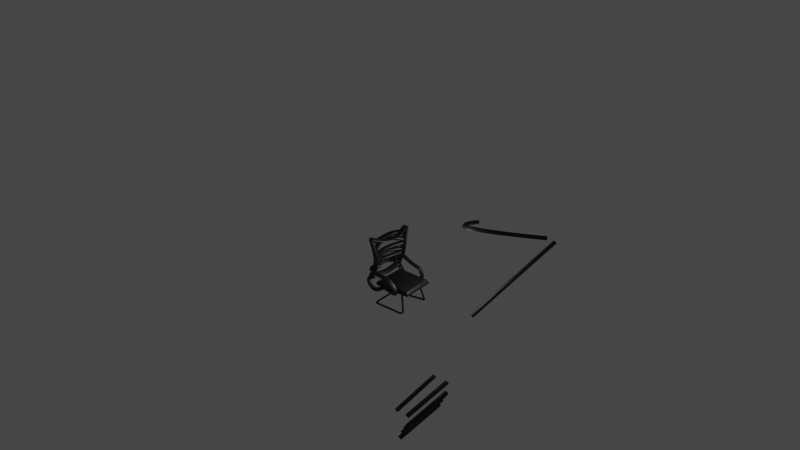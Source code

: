 # Source: start.blend  (saved by Blender 3.6.11; exported with 4.5.12 LTS)
import bpy
from mathutils import Matrix  # noqa: F401  (used for matrix-valued properties, if any)

bpy.ops.wm.read_factory_settings(use_empty=True)
scene = bpy.context.scene
scene.name = 'Scene'

# ---- collections
col_collection = bpy.data.collections.new('Collection'); scene.collection.children.link(col_collection)

# ---- materials (node trees are filled in below, after node groups)
mat_material = bpy.data.materials.new('Material')
mat_material.alpha_threshold = 0.0
mat_material.use_transparent_shadow = False
mat_material.roughness = 0.5
mat_material.line_color = (0.0, 0.0, 0.0, 1.0)

# ---- material node trees
mat_material.use_nodes = True; mat_material.node_tree.nodes.clear()
_N = mat_material.node_tree.nodes; _L = mat_material.node_tree.links
n0 = _N.new('ShaderNodeOutputMaterial'); n0.name = 'Material Output'; n0.location = (300, 300)
n1 = _N.new('ShaderNodeBsdfPrincipled'); n1.name = 'Principled BSDF'; n1.location = (10, 300)
n1.distribution = 'GGX'
n1.subsurface_method = 'RANDOM_WALK_SKIN'
n1.inputs[0].default_value = (0.003588, 0.003588, 0.003588, 1.0)
n1.inputs[3].default_value = 1.45
n1.inputs[27].default_value = (0.0, 0.0, 0.0, 1.0)
n1.inputs[28].default_value = 1.0
_L.new(n1.outputs[0], n0.inputs[0])
n0.is_active_output = True

# ---- world
world_world = bpy.data.worlds.new('World'); scene.world = world_world
world_world.use_nodes = True; world_world.node_tree.nodes.clear()
_N = world_world.node_tree.nodes; _L = world_world.node_tree.links
n0 = _N.new('ShaderNodeOutputWorld'); n0.name = 'World Output'; n0.location = (300, 300)
n1 = _N.new('ShaderNodeBackground'); n1.name = 'Background'; n1.location = (10, 300)
n1.inputs[0].default_value = (0.05088, 0.05088, 0.05088, 1.0)
_L.new(n1.outputs[0], n0.inputs[0])
n0.is_active_output = True
world_world.color = (0.05088, 0.05088, 0.05088)
world_world.use_sun_shadow = False
world_world.sun_shadow_jitter_overblur = 0.0

# ---- lights
light_light = bpy.data.lights.new('Light', 'POINT')
light_light.transmission_factor = 0.0
light_light.energy = 1000.0
light_light.shadow_soft_size = 0.1
light_light.shadow_maximum_resolution = 0.006
light_light.use_absolute_resolution = True

# ---- meshes
me_cube_001 = bpy.data.meshes.new('Cube.001')
me_cube_001.from_pydata([(0.9721, -1.159, 0.3385), (0.9687, 1.148, 0.3636), (-1.214, -1.274, 0.06426), (-1.186, 1.266, 0.03547), (-1.178, -1.26, 0.3528), (-1.105, 1.219, 0.3613), (1.072, -1.212, 0.05835), (1.042, 1.239, 0.04473), (1.094, -1.21, 0.2426), (1.054, -1.183, 0.2952), (1.084, 1.185, 0.3009), (1.121, 1.195, 0.2452), (-1.243, -1.267, 0.3059), (-1.295, -1.263, 0.2424), (-1.261, 1.247, 0.2258), (-1.214, 1.226, 0.3026), (-1.304, -1.268, 0.1696), (-1.278, -1.274, 0.1103), (-1.242, 1.269, 0.07557), (-1.267, 1.253, 0.1463), (1.11, -1.218, 0.1166), (1.113, -1.219, 0.1883), (1.123, 1.223, 0.1672), (1.107, 1.236, 0.1065)], [], [(6, 20, 21, 8, 9, 0, 4, 12, 13, 16, 17, 2), (16, 13, 14, 19), (3, 18, 19, 14, 15, 5, 1, 10, 11, 22, 23, 7), (1, 5, 4, 0), (22, 11, 8, 21), (3, 7, 6, 2), (8, 11, 10, 9), (1, 0, 9, 10), (14, 13, 12, 15), (4, 5, 15, 12), (16, 19, 18, 17), (3, 2, 17, 18), (22, 21, 20, 23), (6, 7, 23, 20)])
_uv = me_cube_001.uv_layers.new(name='UVMap')
_uv.uv.foreach_set('vector', [0.375, 0.7637, 0.4333, 0.754, 0.4733, 0.75, 0.4978, 0.75, 0.579, 0.7551, 0.625, 0.7632, 0.625, 0.9846, 0.58, 0.9925, 0.4698, 1.0, 0.4231, 1.0, 0.376, 0.9999, 0.375, 0.9997, 0.4231, 0.0, 0.4698, 0.0, 0.4276, 0.25, 0.4201, 0.25, 0.375, 0.2503, 0.3759, 0.2501, 0.4201, 0.25, 0.4276, 0.25, 0.6024, 0.2615, 0.625, 0.2655, 0.625, 0.4867, 0.5858, 0.4937, 0.5002, 0.5, 0.4739, 0.5, 0.4286, 0.4952, 0.375, 0.4862, 0.6383, 0.5, 0.8595, 0.5, 0.8596, 0.75, 0.6382, 0.75, 0.4739, 0.5, 0.5002, 0.5, 0.4978, 0.75, 0.4733, 0.75, 0.1253, 0.5, 0.3612, 0.5, 0.3613, 0.75, 0.1253, 0.75, 0.4978, 0.75, 0.5002, 0.5, 0.592, 0.5, 0.5841, 0.75, 0.6383, 0.5, 0.6382, 0.75, 0.5841, 0.75, 0.592, 0.5, 0.4276, 0.25, 0.4698, 0.0, 0.58, 0.0004248, 0.6024, 0.2494, 0.625, 0.0008684, 0.625, 0.2491, 0.6024, 0.2494, 0.58, 0.0004248, 0.125, 0.7495, 0.125, 0.502, 0.1251, 0.5, 0.1251, 0.75, 0.1253, 0.5, 0.1253, 0.75, 0.1251, 0.75, 0.1251, 0.5, 0.4739, 0.5, 0.4733, 0.75, 0.4293, 0.75, 0.4238, 0.5, 0.3613, 0.75, 0.3612, 0.5, 0.4238, 0.5, 0.4293, 0.75])
me_cube_001.materials.append(mat_material)
me_cube_001.update()

# ---- curves / text
cu_nurbspath_001 = bpy.data.curves.new('NurbsPath.001', 'CURVE')
cu_nurbspath_001.dimensions = '3D'
_sp = cu_nurbspath_001.splines.new('NURBS'); _sp.points.add(30)
_sp.points.foreach_set('co', [3.323, -0.05751, 2.273, 1.0, 3.713, 0.1961, 0.8383, 1.0, 3.732, 0.221, 0.7181, 1.0, 3.744, 0.2293, 0.6643, 1.0, 3.746, 0.2424, 0.611, 1.0, 3.749, 0.257, 0.5285, 1.0, 3.735, 0.2677, 0.484, 1.0, 3.692, 0.2901, 0.4373, 1.0, 3.594, 0.3185, 0.446, 1.0, 0.9197, 0.05018, 0.2785, 1.0, 0.875, 0.03835, 0.2747, 1.0, 0.8364, 0.007208, 0.2753, 1.0, 0.786, -0.02992, 0.2775, 1.0, 0.7525, -0.07389, 0.2773, 1.0, 0.7177, -0.1296, 0.2908, 1.0, 0.71, -1.976, 0.2999, 1.0, 0.7382, -2.134, 0.2888, 1.0, 0.7681, -2.221, 0.3024, 1.0, 0.7746, -2.331, 0.2848, 1.0, 0.8023, -2.408, 0.2974, 1.0, 0.8629, -2.46, 0.3363, 1.0, 1.519, -2.454, 0.3318, 1.0, 2.187, -2.46, 0.3363, 1.0, 2.849, -2.46, 0.3363, 1.0, 3.411, -2.495, 0.327, 1.0, 3.508, -2.432, 0.3534, 1.0, 3.596, -2.37, 0.4208, 1.0, 3.609, -2.328, 0.4881, 1.0, 3.596, -2.307, 0.5678, 1.0, 3.583, -2.298, 0.6198, 1.0, 3.205, -2.025, 2.173, 1.0])
_sp.order_u = 5
_sp.order_v = 0
_sp.use_endpoint_u = True
cu_nurbspath_001.materials.append(mat_material)
cu_nurbspath_001.use_path = True
cu_nurbspath_001.bevel_depth = 0.08
cu_nurbspath_001.fill_mode = 'FULL'
cu_surfpatch = bpy.data.curves.new('SurfPatch', 'CURVE')
cu_surfpatch.dimensions = '3D'
_sp = cu_surfpatch.splines.new('NURBS'); _sp.points.add(15)
_sp.points.foreach_set('co', [-5.431, -3.186, -2.064, 1.0, -1.5, -0.5, 0.0, 1.0, -1.5, 0.5, 0.0, 1.0, -5.564, 3.543, -3.403, 1.0, -0.5, -1.5, 0.0, 1.0, -0.5, -0.5, 1.0, 1.0, -0.5, 0.5, 1.0, 1.0, -0.5, 1.5, 0.0, 1.0, 0.4995, -1.609, 0.006999, 1.0, 0.4876, -0.2413, 1.008, 1.0, 0.5, 0.5, 1.0, 1.0, 0.5, 1.5, 0.0, 1.0, 1.879, -1.578, -0.5038, 1.0, 1.5, -0.5, 0.0, 1.0, 1.5, 0.5, 0.0, 1.0, 1.752, 1.349, -1.194, 1.0])
_sp.points.foreach_set('radius', [0.0, 0.0, 0.0, 0.0, 0.0, 0.0, 0.0, 0.0, 0.0, 0.0, 0.0, 0.0, 0.0, 0.0, 0.0, 0.0])
_sp.resolution_u = 4
_sp.resolution_v = 4
cu_surfpatch.materials.append(mat_material)
cu_surfpatch.resolution_u = 4
cu_surfpatch.resolution_v = 4
cu_surfpatch.fill_mode = 'FULL'
cu_beziercircle_002 = bpy.data.curves.new('BezierCircle.002', 'CURVE')
cu_beziercircle_002.dimensions = '3D'
_sp = cu_beziercircle_002.splines.new('BEZIER'); _sp.bezier_points.add(3)
_sp.bezier_points.foreach_set('co', [-3.003, 1.197, -1.386, 0.5103, 6.618, -0.1136, 2.665, -0.0749, 0.4656, 1.783, -1.133, -1.753])
_sp.bezier_points.foreach_set('handle_left', [-2.437, -0.766, -1.794, -1.908, 6.979, -0.907, 2.722, 2.321, 1.824, 2.645, -1.155, -1.208])
_sp.bezier_points.foreach_set('handle_right', [-3.702, 3.619, -0.8818, 3.101, 6.231, 0.7365, 2.644, -0.9615, -0.03705, 0.02304, -1.088, -2.866])
for _p, _l, _r in zip(_sp.bezier_points, ['AUTO', 'AUTO', 'AUTO', 'AUTO'], ['AUTO', 'AUTO', 'AUTO', 'AUTO']): _p.handle_left_type = _l; _p.handle_right_type = _r
_sp.order_u = 0
_sp.order_v = 0
_sp.use_cyclic_u = True
cu_beziercircle_002.use_path = True
cu_beziercircle_002.fill_mode = 'FULL'
cu_nurbspath_007 = bpy.data.curves.new('NurbsPath.007', 'CURVE')
cu_nurbspath_007.dimensions = '3D'
_sp = cu_nurbspath_007.splines.new('NURBS'); _sp.points.add(11)
_sp.points.foreach_set('co', [-0.3149, 1.069, 0.5195, 1.0, -0.8091, 0.06008, 0.5863, 1.0, -0.246, 0.06946, 0.2524, 1.0, 0.4991, 0.06272, 0.1515, 1.0, 1.118, 0.09015, 0.143, 1.0, 1.52, 0.08469, 0.02657, 1.0, 1.998, 0.08548, -0.4182, 1.0, 2.189, 0.08418, -0.7486, 1.0, 2.166, 0.3427, -1.277, 1.0, 1.41, 0.6517, -1.47, 1.0, 0.7206, 0.6889, -1.346, 1.0, 0.3796, 0.792, -1.355, 1.0])
_sp.order_u = 5
_sp.order_v = 0
_sp.use_endpoint_u = True
cu_nurbspath_007.materials.append(mat_material)
cu_nurbspath_007.use_path = True
cu_nurbspath_007.bevel_mode = 'OBJECT'
cu_nurbspath_007.bevel_depth = 0.05
cu_nurbspath_007.resolution_u = 3
cu_nurbspath_007.fill_mode = 'FULL'
cu_nurbspath_010 = bpy.data.curves.new('NurbsPath.010', 'CURVE')
cu_nurbspath_010.dimensions = '3D'
_sp = cu_nurbspath_010.splines.new('NURBS'); _sp.points.add(11)
_sp.points.foreach_set('co', [-0.2063, 0.9715, 0.3762, 1.0, -1.088, -0.315, 0.1394, 1.0, -0.1276, -0.07471, -0.2639, 1.0, 0.6152, -0.001062, -0.5964, 1.0, 1.151, 0.009964, -0.6991, 1.0, 1.627, -0.006638, -0.8767, 1.0, 1.685, 0.06863, -1.103, 1.0, 1.807, 0.1751, -1.582, 1.0, 1.715, 0.2153, -1.822, 1.0, 1.27, 0.5503, -2.006, 1.0, 0.5628, 0.887, -1.866, 1.0, 0.2089, 1.033, -1.684, 1.0])
_sp.order_u = 5
_sp.order_v = 0
_sp.use_endpoint_u = True
cu_nurbspath_010.materials.append(mat_material)
cu_nurbspath_010.use_path = True
cu_nurbspath_010.bevel_mode = 'OBJECT'
cu_nurbspath_010.bevel_depth = 0.05
cu_nurbspath_010.resolution_u = 3
cu_nurbspath_010.fill_mode = 'FULL'
cu_nurbspath_011 = bpy.data.curves.new('NurbsPath.011', 'CURVE')
cu_nurbspath_011.dimensions = '3D'
_sp = cu_nurbspath_011.splines.new('NURBS'); _sp.points.add(23)
_sp.points.foreach_set('co', [0.4873, 0.002279, -0.003733, 1.0, -0.4757, -0.0898, 0.06941, 1.0, -0.7091, -0.03998, 0.04067, 1.0, -1.603, -0.01894, -0.02051, 1.0, -2.244, 0.2119, -0.002776, 1.0, -1.819, -0.4281, -0.09138, 1.0, -1.625, -0.9234, -0.08958, 1.0, -1.564, -1.598, -0.2225, 1.0, -1.558, -2.27, -0.4645, 1.0, -1.632, -2.696, -0.8076, 1.0, -1.827, -3.31, -1.134, 1.0, -2.091, -3.543, -1.522, 1.0, -1.344, -3.499, -1.1, 1.0, -0.3469, -3.451, -0.7386, 1.0, 0.3783, -3.276, -0.7551, 1.0, 1.399, -3.078, -0.9874, 1.0, 1.951, -2.998, -1.266, 1.0, 1.848, -2.916, -1.221, 1.0, 1.832, -2.269, -0.9201, 1.0, 1.847, -1.549, -0.5676, 1.0, 1.834, -0.7993, -0.492, 1.0, 1.791, 0.1747, -0.3646, 1.0, 1.684, 0.1666, -0.3463, 1.0, 1.435, 0.005837, -0.259, 1.0])
_sp.points.foreach_set('radius', [0.2381, 0.2381, 0.2381, 0.2381, 0.2381, 0.2381, 0.2381, 0.2381, 0.2381, 0.2381, 0.2381, 0.2381, 0.2381, 0.2381, 0.2381, 0.2381, 0.2381, 0.2381, 0.2381, 0.2381, 0.2381, 0.2381, 0.2381, 0.2381])
_sp.order_u = 5
_sp.order_v = 0
_sp.use_cyclic_u = True
_sp.use_endpoint_u = True
_sp = cu_nurbspath_011.splines.new('NURBS'); _sp.points.add(0)
_sp.points.foreach_set('co', [9.772, -4.203, 2.05, 1.0])
_sp.points.foreach_set('radius', [0.2381])
_sp.order_u = 2
_sp.order_v = 0
_sp.use_endpoint_u = True
_sp.use_bezier_u = True
_sp = cu_nurbspath_011.splines.new('NURBS'); _sp.points.add(0)
_sp.points.foreach_set('co', [-2.144, -0.6526, 1.52, 1.0])
_sp.points.foreach_set('radius', [0.2381])
_sp.order_u = 5
_sp.order_v = 0
_sp.use_endpoint_u = True
_sp.use_bezier_u = True
_sp = cu_nurbspath_011.splines.new('NURBS'); _sp.points.add(0)
_sp.points.foreach_set('co', [-2.126, -9.255, -1.101, 1.0])
_sp.points.foreach_set('radius', [0.2381])
_sp.order_u = 5
_sp.order_v = 0
_sp.use_endpoint_u = True
_sp.use_bezier_u = True
cu_nurbspath_011.materials.append(mat_material)
cu_nurbspath_011.use_path = True
cu_nurbspath_011.bevel_mode = 'OBJECT'
cu_nurbspath_011.bevel_depth = 0.08
cu_nurbspath_011.fill_mode = 'FULL'
cu_beziercircle_003 = bpy.data.curves.new('BezierCircle.003', 'CURVE')
cu_beziercircle_003.dimensions = '3D'
_sp = cu_beziercircle_003.splines.new('BEZIER'); _sp.bezier_points.add(3)
_sp.bezier_points.foreach_set('co', [1.442, 0.03151, 0.1247, -0.0525, 4.064, 0.137, -1.85, 0.3262, 0.1141, -0.05205, -3.997, 0.1473])
_sp.bezier_points.foreach_set('handle_left', [1.442, -1.646, 0.1269, 1.625, 3.985, 0.1427, -1.806, 1.945, 0.1127, -1.88, -4.032, 0.1427])
_sp.bezier_points.foreach_set('handle_right', [1.442, 1.71, 0.1225, -1.67, 4.139, 0.1314, -1.899, -1.501, 0.1157, 1.625, -3.964, 0.1515])
for _p, _l, _r in zip(_sp.bezier_points, ['AUTO', 'AUTO', 'ALIGNED', 'AUTO'], ['AUTO', 'AUTO', 'ALIGNED', 'AUTO']): _p.handle_left_type = _l; _p.handle_right_type = _r
_sp.order_u = 0
_sp.order_v = 0
_sp.use_cyclic_u = True
_sp = cu_beziercircle_003.splines.new('BEZIER'); _sp.bezier_points.add(0)
_sp.bezier_points.foreach_set('co', [21.06, 67.82, 2.14])
_sp.bezier_points.foreach_set('handle_left', [20.06, 67.82, 2.14])
_sp.bezier_points.foreach_set('handle_right', [22.06, 67.82, 2.14])
for _p, _l, _r in zip(_sp.bezier_points, ['VECTOR'], ['VECTOR']): _p.handle_left_type = _l; _p.handle_right_type = _r
_sp.order_u = 0
_sp.order_v = 0
_sp.use_endpoint_u = True
_sp.use_bezier_u = True
cu_beziercircle_003.use_path = True
cu_beziercircle_003.fill_mode = 'FULL'
cu_nurbspath_012 = bpy.data.curves.new('NurbsPath.012', 'CURVE')
cu_nurbspath_012.dimensions = '3D'
_sp = cu_nurbspath_012.splines.new('NURBS'); _sp.points.add(5)
_sp.points.foreach_set('co', [-1.923, 0.4418, -1.021, 1.0, -1.17, 0.4254, -0.9088, 1.0, -0.4875, 0.4865, -0.7229, 1.0, 0.362, 0.2396, -0.67, 1.0, 1.031, -0.01354, -1.109, 1.0, 1.467, -0.1387, -1.495, 1.0])
_sp.order_u = 5
_sp.order_v = 0
_sp.use_endpoint_u = True
_sp = cu_nurbspath_012.splines.new('NURBS'); _sp.points.add(1)
_sp.points.foreach_set('co', [-3.543, 12.36, -7.278, 1.0, -0.6228, 9.587, -8.429, 1.0])
_sp.order_u = 5
_sp.order_v = 0
_sp.use_endpoint_u = True
_sp.use_bezier_u = True
_sp = cu_nurbspath_012.splines.new('NURBS'); _sp.points.add(2)
_sp.points.foreach_set('co', [5.823, -1.63, -5.772, 1.0, -2.131, -2.786, -6.112, 1.0, 8.219, -1.62, -11.24, 1.0])
_sp.order_u = 5
_sp.order_v = 0
_sp.use_endpoint_u = True
_sp.use_bezier_u = True
_sp = cu_nurbspath_012.splines.new('NURBS'); _sp.points.add(0)
_sp.points.foreach_set('co', [-1.49, 0.841, -16.99, 1.0])
_sp.order_u = 5
_sp.order_v = 0
_sp.use_endpoint_u = True
_sp.use_bezier_u = True
_sp = cu_nurbspath_012.splines.new('NURBS'); _sp.points.add(0)
_sp.points.foreach_set('co', [-3.113, 3.569, -17.31, 1.0])
_sp.order_u = 5
_sp.order_v = 0
_sp.use_endpoint_u = True
_sp.use_bezier_u = True
cu_nurbspath_012.materials.append(mat_material)
cu_nurbspath_012.use_path = True
cu_nurbspath_012.bevel_mode = 'OBJECT'
cu_nurbspath_012.fill_mode = 'FULL'
cu_nurbspath_013 = bpy.data.curves.new('NurbsPath.013', 'CURVE')
cu_nurbspath_013.dimensions = '3D'
_sp = cu_nurbspath_013.splines.new('NURBS'); _sp.points.add(4)
_sp.points.foreach_set('co', [-1.814, 0.6298, -1.132, 1.0, -1.002, 0.6219, -0.6849, 1.0, 0.07147, 0.4286, -0.6028, 1.0, 0.8271, 0.1249, -0.9124, 1.0, 1.471, -0.0485, -1.278, 1.0])
_sp.order_u = 5
_sp.order_v = 0
_sp.use_endpoint_u = True
_sp = cu_nurbspath_013.splines.new('NURBS'); _sp.points.add(1)
_sp.points.foreach_set('co', [-3.543, 12.36, -7.278, 1.0, -0.6228, 9.587, -8.429, 1.0])
_sp.order_u = 5
_sp.order_v = 0
_sp.use_endpoint_u = True
_sp.use_bezier_u = True
_sp = cu_nurbspath_013.splines.new('NURBS'); _sp.points.add(0)
_sp.points.foreach_set('co', [9.623, -2.248, -5.149, 1.0])
_sp.order_u = 5
_sp.order_v = 0
_sp.use_endpoint_u = True
_sp.use_bezier_u = True
cu_nurbspath_013.materials.append(mat_material)
cu_nurbspath_013.use_path = True
cu_nurbspath_013.bevel_mode = 'OBJECT'
cu_nurbspath_013.fill_mode = 'FULL'
cu_nurbspath_014 = bpy.data.curves.new('NurbsPath.014', 'CURVE')
cu_nurbspath_014.dimensions = '3D'
_sp = cu_nurbspath_014.splines.new('NURBS'); _sp.points.add(4)
_sp.points.foreach_set('co', [-1.762, 1.245, -1.104, 1.0, -0.8476, 0.8453, -0.649, 1.0, 0.05516, 0.5594, -0.3369, 1.0, 0.6659, 0.4879, -0.7055, 1.0, 1.571, 0.5515, -1.355, 1.0])
_sp.order_u = 5
_sp.order_v = 0
_sp.use_endpoint_u = True
_sp = cu_nurbspath_014.splines.new('NURBS'); _sp.points.add(1)
_sp.points.foreach_set('co', [-3.543, 12.36, -7.278, 1.0, -0.6228, 9.587, -8.429, 1.0])
_sp.order_u = 5
_sp.order_v = 0
_sp.use_endpoint_u = True
_sp.use_bezier_u = True
_sp = cu_nurbspath_014.splines.new('NURBS'); _sp.points.add(1)
_sp.points.foreach_set('co', [8.212, -1.64, -10.39, 1.0, 2.894, 5.061, -7.532, 1.0])
_sp.order_u = 5
_sp.order_v = 0
_sp.use_endpoint_u = True
_sp.use_bezier_u = True
_sp = cu_nurbspath_014.splines.new('NURBS'); _sp.points.add(0)
_sp.points.foreach_set('co', [-6.777, 4.156, -6.404, 1.0])
_sp.order_u = 5
_sp.order_v = 0
_sp.use_endpoint_u = True
_sp.use_bezier_u = True
cu_nurbspath_014.materials.append(mat_material)
cu_nurbspath_014.use_path = True
cu_nurbspath_014.bevel_mode = 'OBJECT'
cu_nurbspath_014.fill_mode = 'FULL'
cu_nurbspath_015 = bpy.data.curves.new('NurbsPath.015', 'CURVE')
cu_nurbspath_015.dimensions = '3D'
_sp = cu_nurbspath_015.splines.new('NURBS'); _sp.points.add(4)
_sp.points.foreach_set('co', [-1.697, 0.8095, -1.3, 1.0, -1.011, 0.5252, -0.8071, 1.0, -0.06, 0.1666, -0.9168, 1.0, 0.72, 0.1744, -1.023, 1.0, 1.362, 0.07345, -1.454, 1.0])
_sp.order_u = 5
_sp.order_v = 0
_sp.use_endpoint_u = True
_sp = cu_nurbspath_015.splines.new('NURBS'); _sp.points.add(1)
_sp.points.foreach_set('co', [-3.543, 12.36, -7.278, 1.0, -0.6228, 9.587, -8.429, 1.0])
_sp.order_u = 5
_sp.order_v = 0
_sp.use_endpoint_u = True
_sp.use_bezier_u = True
cu_nurbspath_015.materials.append(mat_material)
cu_nurbspath_015.use_path = True
cu_nurbspath_015.bevel_mode = 'OBJECT'
cu_nurbspath_015.fill_mode = 'FULL'
cu_nurbspath_016 = bpy.data.curves.new('NurbsPath.016', 'CURVE')
cu_nurbspath_016.dimensions = '3D'
_sp = cu_nurbspath_016.splines.new('NURBS'); _sp.points.add(4)
_sp.points.foreach_set('co', [-1.617, 0.7066, -1.364, 1.0, -0.6601, 0.6366, -0.8452, 1.0, -0.1409, 0.5734, -0.8187, 1.0, 0.5466, 0.445, -1.006, 1.0, 1.49, -0.04749, -1.553, 1.0])
_sp.order_u = 5
_sp.order_v = 0
_sp.use_endpoint_u = True
_sp = cu_nurbspath_016.splines.new('NURBS'); _sp.points.add(1)
_sp.points.foreach_set('co', [-3.543, 12.36, -7.278, 1.0, -0.6228, 9.587, -8.429, 1.0])
_sp.order_u = 5
_sp.order_v = 0
_sp.use_endpoint_u = True
_sp.use_bezier_u = True
_sp = cu_nurbspath_016.splines.new('NURBS'); _sp.points.add(0)
_sp.points.foreach_set('co', [7.126, -4.206, -8.988, 1.0])
_sp.order_u = 5
_sp.order_v = 0
_sp.use_endpoint_u = True
_sp.use_bezier_u = True
_sp = cu_nurbspath_016.splines.new('NURBS'); _sp.points.add(0)
_sp.points.foreach_set('co', [-8.202, 1.598, -0.4963, 1.0])
_sp.order_u = 5
_sp.order_v = 0
_sp.use_endpoint_u = True
_sp.use_bezier_u = True
_sp = cu_nurbspath_016.splines.new('NURBS'); _sp.points.add(0)
_sp.points.foreach_set('co', [5.859, -3.159, 0.5854, 1.0])
_sp.order_u = 5
_sp.order_v = 0
_sp.use_endpoint_u = True
_sp.use_bezier_u = True
cu_nurbspath_016.materials.append(mat_material)
cu_nurbspath_016.use_path = True
cu_nurbspath_016.bevel_mode = 'OBJECT'
cu_nurbspath_016.fill_mode = 'FULL'
cu_nurbspath_017 = bpy.data.curves.new('NurbsPath.017', 'CURVE')
cu_nurbspath_017.dimensions = '3D'
_sp = cu_nurbspath_017.splines.new('NURBS'); _sp.points.add(4)
_sp.points.foreach_set('co', [-1.441, 0.9446, -1.283, 1.0, -0.8099, 0.3097, -1.164, 1.0, -0.198, 0.06585, -1.117, 1.0, 0.4775, -0.08719, -1.239, 1.0, 1.452, 0.3076, -1.485, 1.0])
_sp.order_u = 5
_sp.order_v = 0
_sp.use_endpoint_u = True
_sp = cu_nurbspath_017.splines.new('NURBS'); _sp.points.add(1)
_sp.points.foreach_set('co', [-3.543, 12.36, -7.278, 1.0, -0.6228, 9.587, -8.429, 1.0])
_sp.order_u = 5
_sp.order_v = 0
_sp.use_endpoint_u = True
_sp.use_bezier_u = True
_sp = cu_nurbspath_017.splines.new('NURBS'); _sp.points.add(0)
_sp.points.foreach_set('co', [7.126, -4.206, -8.988, 1.0])
_sp.order_u = 5
_sp.order_v = 0
_sp.use_endpoint_u = True
_sp.use_bezier_u = True
_sp = cu_nurbspath_017.splines.new('NURBS'); _sp.points.add(0)
_sp.points.foreach_set('co', [-8.202, 1.598, -0.4963, 1.0])
_sp.order_u = 5
_sp.order_v = 0
_sp.use_endpoint_u = True
_sp.use_bezier_u = True
cu_nurbspath_017.materials.append(mat_material)
cu_nurbspath_017.use_path = True
cu_nurbspath_017.bevel_mode = 'OBJECT'
cu_nurbspath_017.fill_mode = 'FULL'
cu_nurbspath = bpy.data.curves.new('NurbsPath', 'CURVE')
cu_nurbspath.dimensions = '3D'
_sp = cu_nurbspath.splines.new('NURBS'); _sp.points.add(5)
_sp.points.foreach_set('co', [-0.1984, 0.2584, 1.802, 1.0, -0.7425, -0.1691, 1.712, 1.0, -0.4663, -0.2591, 1.13, 1.0, 0.03444, -0.3948, 0.6625, 1.0, 0.5917, -0.04862, 0.6994, 1.0, 0.855, 0.5818, 1.021, 1.0])
_sp.order_u = 5
_sp.order_v = 0
_sp.use_endpoint_u = True
_sp = cu_nurbspath.splines.new('NURBS'); _sp.points.add(0)
_sp.points.foreach_set('co', [4.661, -0.08323, -2.494, 1.0])
_sp.order_u = 2
_sp.order_v = 0
_sp.use_endpoint_u = True
_sp.use_bezier_u = True
cu_nurbspath.materials.append(mat_material)
cu_nurbspath.use_path = True
cu_nurbspath.bevel_mode = 'OBJECT'
cu_nurbspath.fill_mode = 'FULL'
cu_nurbspath_002 = bpy.data.curves.new('NurbsPath.002', 'CURVE')
cu_nurbspath_002.dimensions = '3D'
_sp = cu_nurbspath_002.splines.new('NURBS'); _sp.points.add(3)
_sp.points.foreach_set('co', [2.322, -0.002715, 1.655, 1.0, 0.8816, -0.6323, 0.9604, 1.0, 0.7004, 0.1422, 0.5034, 1.0, 1.201, 0.5595, 0.1418, 1.0])
_sp.order_v = 0
_sp.use_endpoint_u = True
_sp = cu_nurbspath_002.splines.new('NURBS'); _sp.points.add(0)
_sp.points.foreach_set('co', [4.661, -0.08323, -2.494, 1.0])
_sp.order_u = 2
_sp.order_v = 0
_sp.use_endpoint_u = True
_sp.use_bezier_u = True
cu_nurbspath_002.materials.append(mat_material)
cu_nurbspath_002.use_path = True
cu_nurbspath_002.bevel_mode = 'OBJECT'
cu_nurbspath_002.fill_mode = 'FULL'

# ---- objects
ob_light = bpy.data.objects.new('Light', light_light)
ob_cube = bpy.data.objects.new('Cube', me_cube_001)
ob_nurbspath = bpy.data.objects.new('NurbsPath', cu_nurbspath_001)
ob_surfpatch = bpy.data.objects.new('SurfPatch', cu_surfpatch)
ob_beziercircle = bpy.data.objects.new('BezierCircle', cu_beziercircle_002)
ob_nurbspath_001 = bpy.data.objects.new('NurbsPath.001', cu_nurbspath_007)
ob_nurbspath_002 = bpy.data.objects.new('NurbsPath.002', cu_nurbspath_010)
ob_nurbspath_003 = bpy.data.objects.new('NurbsPath.003', cu_nurbspath_011)
ob_beziercircle_001 = bpy.data.objects.new('BezierCircle.001', cu_beziercircle_003)
ob_nurbspath_004 = bpy.data.objects.new('NurbsPath.004', cu_nurbspath_012)
ob_nurbspath_005 = bpy.data.objects.new('NurbsPath.005', cu_nurbspath_013)
ob_nurbspath_006 = bpy.data.objects.new('NurbsPath.006', cu_nurbspath_014)
ob_nurbspath_007 = bpy.data.objects.new('NurbsPath.007', cu_nurbspath_015)
ob_nurbspath_008 = bpy.data.objects.new('NurbsPath.008', cu_nurbspath_016)
ob_nurbspath_009 = bpy.data.objects.new('NurbsPath.009', cu_nurbspath_017)
ob_nurbspath_010 = bpy.data.objects.new('NurbsPath.010', cu_nurbspath)
ob_nurbspath_011 = bpy.data.objects.new('NurbsPath.011', cu_nurbspath_002)

# ---- transforms, parenting, visibility, modifiers, constraints
ob_light.location = (4.128, 0.8953, 5.862)
ob_light.rotation_euler = (0.6503, 0.05522, 1.866)
ob_light.lock_rotations_4d = False
ob_light.empty_display_type = 'ARROWS'
ob_light.color = (0.0, 0.0, 0.0, 0.0)
ob_light.lineart.crease_threshold = 0.0
ob_cube.location = (-0.1622, 0.471, 1.773)
ob_cube.scale = (1.356, 1.128, 1.356)
ob_nurbspath.location = (-2.848, 1.568, -0.2722)
ob_surfpatch.location = (-4.272, 0.4744, 4.492)
ob_surfpatch.rotation_euler = (0.04326, 1.777, -6.304)
ob_surfpatch.scale = (3.416, 3.416, 3.416)
ob_surfpatch.empty_image_offset = (0.0, 0.0)
ob_beziercircle.location = (1.205, -2.143, -1.952)
ob_beziercircle.scale = (0.0579, -0.03857, 0.0579)
ob_nurbspath_001.location = (-1.702, -1.415, 2.988)
ob_nurbspath_002.location = (-1.486, 2.142, 3.522)
ob_nurbspath_002.rotation_euler = (3.541, -0.1011, -0.1773)
ob_nurbspath_002.scale = (1.0, 1.0, -1.0)
ob_nurbspath_003.location = (-1.693, 2.194, 4.132)
ob_nurbspath_003.rotation_euler = (3.265, 1.453, -2.804)
ob_beziercircle_001.location = (0.9274, -4.12, -0.1426)
ob_beziercircle_001.scale = (0.1919, 0.254, 1.278)
ob_nurbspath_004.location = (-3.194, 0.6456, 5.934)
ob_nurbspath_004.rotation_euler = (-1.521, 0.2027, 1.603)
ob_nurbspath_005.location = (-3.194, 0.6456, 4.934)
ob_nurbspath_005.rotation_euler = (-1.521, 0.2027, 1.603)
ob_nurbspath_005.scale = (1.0, 1.0, 1.148)
ob_nurbspath_006.location = (-3.194, 0.6456, 5.934)
ob_nurbspath_006.rotation_euler = (-1.521, 0.2027, 1.603)
ob_nurbspath_006.scale = (1.0, 1.0, 1.148)
ob_nurbspath_007.location = (-3.46, 0.6861, 4.509)
ob_nurbspath_007.rotation_euler = (-1.521, 0.2027, 1.603)
ob_nurbspath_007.scale = (1.0, 1.0, 1.148)
ob_nurbspath_008.location = (-3.655, 0.6081, 4.053)
ob_nurbspath_008.rotation_euler = (-1.521, 0.2027, 1.603)
ob_nurbspath_008.scale = (1.0, 1.0, 1.148)
ob_nurbspath_009.location = (-3.969, 0.6747, 3.383)
ob_nurbspath_009.rotation_euler = (-1.521, 0.2027, 1.603)
ob_nurbspath_009.scale = (1.0, 1.0, 1.148)
ob_nurbspath_010.location = (-2.013, -1.102, 0.7967)
ob_nurbspath_011.location = (-3.037, 3.136, 2.004)
ob_nurbspath_011.rotation_euler = (1.803, 0.07218, 1.978)
ob_nurbspath_011.scale = (-1.0, 1.0, 1.0)
cu_nurbspath_007.bevel_object = ob_beziercircle
cu_nurbspath_010.bevel_object = ob_beziercircle
cu_nurbspath_011.bevel_object = ob_beziercircle_001
cu_nurbspath_012.bevel_object = ob_beziercircle
cu_nurbspath_013.bevel_object = ob_beziercircle
cu_nurbspath_014.bevel_object = ob_beziercircle
cu_nurbspath_015.bevel_object = ob_beziercircle
cu_nurbspath_016.bevel_object = ob_beziercircle
cu_nurbspath_017.bevel_object = ob_beziercircle
cu_nurbspath.bevel_object = ob_beziercircle
cu_nurbspath_002.bevel_object = ob_beziercircle

# ---- collection membership
col_collection.objects.link(ob_light)
col_collection.objects.link(ob_cube)
col_collection.objects.link(ob_nurbspath)
col_collection.objects.link(ob_surfpatch)
col_collection.objects.link(ob_beziercircle)
col_collection.objects.link(ob_nurbspath_001)
col_collection.objects.link(ob_nurbspath_002)
col_collection.objects.link(ob_nurbspath_003)
col_collection.objects.link(ob_beziercircle_001)
col_collection.objects.link(ob_nurbspath_004)
col_collection.objects.link(ob_nurbspath_005)
col_collection.objects.link(ob_nurbspath_006)
col_collection.objects.link(ob_nurbspath_007)
col_collection.objects.link(ob_nurbspath_008)
col_collection.objects.link(ob_nurbspath_009)
col_collection.objects.link(ob_nurbspath_010)
col_collection.objects.link(ob_nurbspath_011)

# ---- scene / render settings (as saved in the file)
scene.frame_start = 1; scene.frame_end = 250; scene.frame_set(113)
scene.render.engine = 'BLENDER_EEVEE_NEXT'
scene.cycles.sampling_pattern = 'TABULATED_SOBOL'
scene.view_settings.view_transform = 'Filmic'
bpy.context.view_layer.update()

# ---- added for rendering (the .blend has no active camera): camera
cam_auto = bpy.data.cameras.new('AutoCamera')
cam_auto.lens = 50.0
cam_auto.sensor_width = 36.0
cam_auto.clip_end = 1000.0
ob_auto_camera = bpy.data.objects.new('AutoCamera', cam_auto)
scene.collection.objects.link(ob_auto_camera)
ob_auto_camera.location = (50.3529, -60.6571, 48.0136)
ob_auto_camera.rotation_euler = (1.09748, -7.21219e-08, 0.694738)
scene.camera = ob_auto_camera
bpy.context.view_layer.update()
